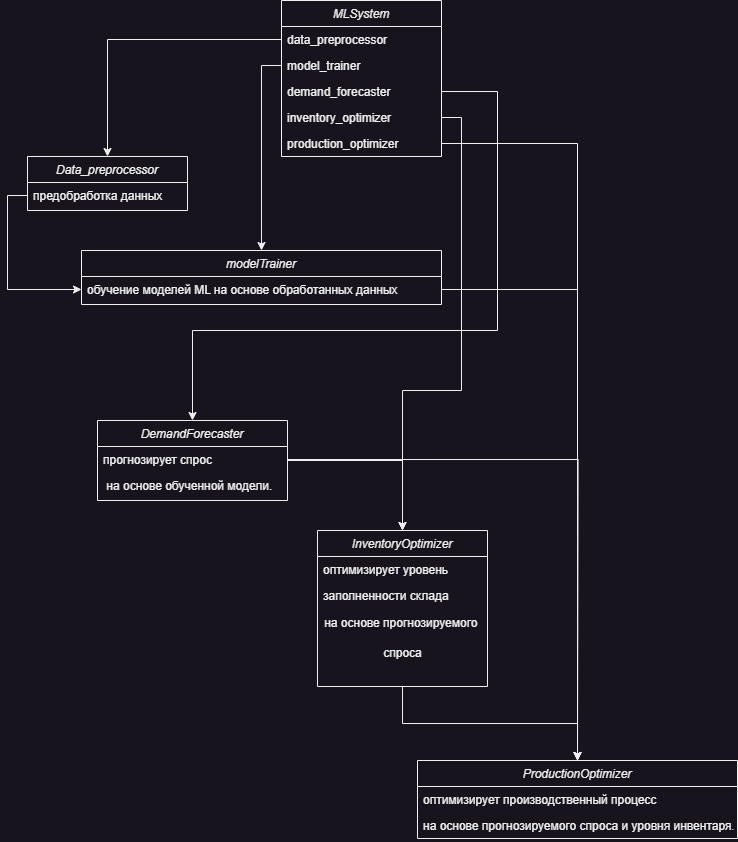

The diagram above was exported from draw.io. Its source (the exported page's mxGraphModel, read from the mxfile embedded in the PNG):
<mxGraphModel dx="2868" dy="1672" grid="1" gridSize="10" guides="1" tooltips="1" connect="1" arrows="1" fold="1" page="1" pageScale="1" pageWidth="827" pageHeight="1169" math="0" shadow="0">
  <root>
    <mxCell id="WIyWlLk6GJQsqaUBKTNV-0" />
    <mxCell id="WIyWlLk6GJQsqaUBKTNV-1" parent="WIyWlLk6GJQsqaUBKTNV-0" />
    <mxCell id="zkfFHV4jXpPFQw0GAbJ--0" value="MLSystem" style="swimlane;fontStyle=2;align=center;verticalAlign=top;childLayout=stackLayout;horizontal=1;startSize=26;horizontalStack=0;resizeParent=1;resizeLast=0;collapsible=1;marginBottom=0;rounded=0;shadow=0;strokeWidth=1;" parent="WIyWlLk6GJQsqaUBKTNV-1" vertex="1">
      <mxGeometry x="334" y="70" width="160" height="156" as="geometry">
        <mxRectangle x="230" y="140" width="160" height="26" as="alternateBounds" />
      </mxGeometry>
    </mxCell>
    <mxCell id="zkfFHV4jXpPFQw0GAbJ--1" value="data_preprocessor     " style="text;align=left;verticalAlign=top;spacingLeft=4;spacingRight=4;overflow=hidden;rotatable=0;points=[[0,0.5],[1,0.5]];portConstraint=eastwest;" parent="zkfFHV4jXpPFQw0GAbJ--0" vertex="1">
      <mxGeometry y="26" width="160" height="26" as="geometry" />
    </mxCell>
    <mxCell id="zkfFHV4jXpPFQw0GAbJ--2" value="model_trainer         " style="text;align=left;verticalAlign=top;spacingLeft=4;spacingRight=4;overflow=hidden;rotatable=0;points=[[0,0.5],[1,0.5]];portConstraint=eastwest;rounded=0;shadow=0;html=0;" parent="zkfFHV4jXpPFQw0GAbJ--0" vertex="1">
      <mxGeometry y="52" width="160" height="26" as="geometry" />
    </mxCell>
    <mxCell id="zkfFHV4jXpPFQw0GAbJ--3" value="demand_forecaster     " style="text;align=left;verticalAlign=top;spacingLeft=4;spacingRight=4;overflow=hidden;rotatable=0;points=[[0,0.5],[1,0.5]];portConstraint=eastwest;rounded=0;shadow=0;html=0;" parent="zkfFHV4jXpPFQw0GAbJ--0" vertex="1">
      <mxGeometry y="78" width="160" height="26" as="geometry" />
    </mxCell>
    <mxCell id="ZgF-4BEaeOI0YNe5gdZm-1" value="inventory_optimizer   " style="text;align=left;verticalAlign=top;spacingLeft=4;spacingRight=4;overflow=hidden;rotatable=0;points=[[0,0.5],[1,0.5]];portConstraint=eastwest;rounded=0;shadow=0;html=0;" vertex="1" parent="zkfFHV4jXpPFQw0GAbJ--0">
      <mxGeometry y="104" width="160" height="26" as="geometry" />
    </mxCell>
    <mxCell id="ZgF-4BEaeOI0YNe5gdZm-2" value="production_optimizer  " style="text;align=left;verticalAlign=top;spacingLeft=4;spacingRight=4;overflow=hidden;rotatable=0;points=[[0,0.5],[1,0.5]];portConstraint=eastwest;rounded=0;shadow=0;html=0;" vertex="1" parent="zkfFHV4jXpPFQw0GAbJ--0">
      <mxGeometry y="130" width="160" height="26" as="geometry" />
    </mxCell>
    <mxCell id="ZgF-4BEaeOI0YNe5gdZm-5" value="Data_preprocessor" style="swimlane;fontStyle=2;align=center;verticalAlign=top;childLayout=stackLayout;horizontal=1;startSize=26;horizontalStack=0;resizeParent=1;resizeLast=0;collapsible=1;marginBottom=0;rounded=0;shadow=0;strokeWidth=1;" vertex="1" parent="WIyWlLk6GJQsqaUBKTNV-1">
      <mxGeometry x="80" y="226" width="160" height="54" as="geometry">
        <mxRectangle x="230" y="140" width="160" height="26" as="alternateBounds" />
      </mxGeometry>
    </mxCell>
    <mxCell id="ZgF-4BEaeOI0YNe5gdZm-7" value="предобработка данных" style="text;align=left;verticalAlign=top;spacingLeft=4;spacingRight=4;overflow=hidden;rotatable=0;points=[[0,0.5],[1,0.5]];portConstraint=eastwest;" vertex="1" parent="ZgF-4BEaeOI0YNe5gdZm-5">
      <mxGeometry y="26" width="160" height="26" as="geometry" />
    </mxCell>
    <mxCell id="ZgF-4BEaeOI0YNe5gdZm-4" style="edgeStyle=orthogonalEdgeStyle;rounded=0;orthogonalLoop=1;jettySize=auto;html=1;entryX=0.5;entryY=0;entryDx=0;entryDy=0;" edge="1" parent="WIyWlLk6GJQsqaUBKTNV-1" source="zkfFHV4jXpPFQw0GAbJ--1" target="ZgF-4BEaeOI0YNe5gdZm-5">
      <mxGeometry relative="1" as="geometry">
        <mxPoint x="230" y="320" as="targetPoint" />
      </mxGeometry>
    </mxCell>
    <mxCell id="ZgF-4BEaeOI0YNe5gdZm-13" value="modelTrainer" style="swimlane;fontStyle=2;align=center;verticalAlign=top;childLayout=stackLayout;horizontal=1;startSize=26;horizontalStack=0;resizeParent=1;resizeLast=0;collapsible=1;marginBottom=0;rounded=0;shadow=0;strokeWidth=1;" vertex="1" parent="WIyWlLk6GJQsqaUBKTNV-1">
      <mxGeometry x="134" y="320" width="360" height="54" as="geometry">
        <mxRectangle x="230" y="140" width="160" height="26" as="alternateBounds" />
      </mxGeometry>
    </mxCell>
    <mxCell id="ZgF-4BEaeOI0YNe5gdZm-14" value="обучение моделей ML на основе обработанных данных" style="text;align=left;verticalAlign=top;spacingLeft=4;spacingRight=4;overflow=hidden;rotatable=0;points=[[0,0.5],[1,0.5]];portConstraint=eastwest;" vertex="1" parent="ZgF-4BEaeOI0YNe5gdZm-13">
      <mxGeometry y="26" width="360" height="26" as="geometry" />
    </mxCell>
    <mxCell id="ZgF-4BEaeOI0YNe5gdZm-12" style="edgeStyle=orthogonalEdgeStyle;rounded=0;orthogonalLoop=1;jettySize=auto;html=1;entryX=0.5;entryY=0;entryDx=0;entryDy=0;" edge="1" parent="WIyWlLk6GJQsqaUBKTNV-1" source="zkfFHV4jXpPFQw0GAbJ--2" target="ZgF-4BEaeOI0YNe5gdZm-13">
      <mxGeometry relative="1" as="geometry">
        <mxPoint x="280" y="310" as="targetPoint" />
      </mxGeometry>
    </mxCell>
    <mxCell id="ZgF-4BEaeOI0YNe5gdZm-15" style="edgeStyle=orthogonalEdgeStyle;rounded=0;orthogonalLoop=1;jettySize=auto;html=1;entryX=0;entryY=0.5;entryDx=0;entryDy=0;" edge="1" parent="WIyWlLk6GJQsqaUBKTNV-1" source="ZgF-4BEaeOI0YNe5gdZm-7" target="ZgF-4BEaeOI0YNe5gdZm-14">
      <mxGeometry relative="1" as="geometry">
        <Array as="points">
          <mxPoint x="60" y="265" />
          <mxPoint x="60" y="359" />
        </Array>
      </mxGeometry>
    </mxCell>
    <mxCell id="ZgF-4BEaeOI0YNe5gdZm-43" style="edgeStyle=orthogonalEdgeStyle;rounded=0;orthogonalLoop=1;jettySize=auto;html=1;entryX=0.5;entryY=0;entryDx=0;entryDy=0;" edge="1" parent="WIyWlLk6GJQsqaUBKTNV-1" source="ZgF-4BEaeOI0YNe5gdZm-17" target="ZgF-4BEaeOI0YNe5gdZm-23">
      <mxGeometry relative="1" as="geometry" />
    </mxCell>
    <mxCell id="ZgF-4BEaeOI0YNe5gdZm-17" value="DemandForecaster       " style="swimlane;fontStyle=2;align=center;verticalAlign=top;childLayout=stackLayout;horizontal=1;startSize=26;horizontalStack=0;resizeParent=1;resizeLast=0;collapsible=1;marginBottom=0;rounded=0;shadow=0;strokeWidth=1;" vertex="1" parent="WIyWlLk6GJQsqaUBKTNV-1">
      <mxGeometry x="150" y="490" width="190" height="80" as="geometry">
        <mxRectangle x="230" y="140" width="160" height="26" as="alternateBounds" />
      </mxGeometry>
    </mxCell>
    <mxCell id="ZgF-4BEaeOI0YNe5gdZm-46" style="edgeStyle=orthogonalEdgeStyle;rounded=0;orthogonalLoop=1;jettySize=auto;html=1;" edge="1" parent="ZgF-4BEaeOI0YNe5gdZm-17" source="ZgF-4BEaeOI0YNe5gdZm-22">
      <mxGeometry relative="1" as="geometry">
        <mxPoint x="480" y="340" as="targetPoint" />
      </mxGeometry>
    </mxCell>
    <mxCell id="ZgF-4BEaeOI0YNe5gdZm-22" value="прогнозирует спрос" style="text;align=left;verticalAlign=top;spacingLeft=4;spacingRight=4;overflow=hidden;rotatable=0;points=[[0,0.5],[1,0.5]];portConstraint=eastwest;rounded=0;shadow=0;html=0;" vertex="1" parent="ZgF-4BEaeOI0YNe5gdZm-17">
      <mxGeometry y="26" width="190" height="26" as="geometry" />
    </mxCell>
    <mxCell id="ZgF-4BEaeOI0YNe5gdZm-39" value=" на основе обученной модели." style="text;align=left;verticalAlign=top;spacingLeft=4;spacingRight=4;overflow=hidden;rotatable=0;points=[[0,0.5],[1,0.5]];portConstraint=eastwest;rounded=0;shadow=0;html=0;" vertex="1" parent="ZgF-4BEaeOI0YNe5gdZm-17">
      <mxGeometry y="52" width="190" height="26" as="geometry" />
    </mxCell>
    <mxCell id="ZgF-4BEaeOI0YNe5gdZm-45" style="edgeStyle=orthogonalEdgeStyle;rounded=0;orthogonalLoop=1;jettySize=auto;html=1;entryX=0.5;entryY=0;entryDx=0;entryDy=0;" edge="1" parent="WIyWlLk6GJQsqaUBKTNV-1" source="ZgF-4BEaeOI0YNe5gdZm-23" target="ZgF-4BEaeOI0YNe5gdZm-29">
      <mxGeometry relative="1" as="geometry" />
    </mxCell>
    <mxCell id="ZgF-4BEaeOI0YNe5gdZm-23" value="InventoryOptimizer" style="swimlane;fontStyle=2;align=center;verticalAlign=top;childLayout=stackLayout;horizontal=1;startSize=26;horizontalStack=0;resizeParent=1;resizeLast=0;collapsible=1;marginBottom=0;rounded=0;shadow=0;strokeWidth=1;" vertex="1" parent="WIyWlLk6GJQsqaUBKTNV-1">
      <mxGeometry x="370" y="600" width="170" height="156" as="geometry">
        <mxRectangle x="230" y="140" width="160" height="26" as="alternateBounds" />
      </mxGeometry>
    </mxCell>
    <mxCell id="ZgF-4BEaeOI0YNe5gdZm-24" value=" оптимизирует уровень " style="text;align=left;verticalAlign=top;spacingLeft=4;spacingRight=4;overflow=hidden;rotatable=0;points=[[0,0.5],[1,0.5]];portConstraint=eastwest;" vertex="1" parent="ZgF-4BEaeOI0YNe5gdZm-23">
      <mxGeometry y="26" width="170" height="26" as="geometry" />
    </mxCell>
    <mxCell id="ZgF-4BEaeOI0YNe5gdZm-40" value="заполненности склада" style="text;align=left;verticalAlign=top;spacingLeft=4;spacingRight=4;overflow=hidden;rotatable=0;points=[[0,0.5],[1,0.5]];portConstraint=eastwest;" vertex="1" parent="ZgF-4BEaeOI0YNe5gdZm-23">
      <mxGeometry y="52" width="170" height="26" as="geometry" />
    </mxCell>
    <mxCell id="ZgF-4BEaeOI0YNe5gdZm-41" value="на основе прогнозируемого&amp;nbsp;" style="text;html=1;align=center;verticalAlign=middle;resizable=0;points=[];autosize=1;strokeColor=none;fillColor=none;" vertex="1" parent="ZgF-4BEaeOI0YNe5gdZm-23">
      <mxGeometry y="78" width="170" height="30" as="geometry" />
    </mxCell>
    <mxCell id="ZgF-4BEaeOI0YNe5gdZm-42" value="спроса" style="text;html=1;align=center;verticalAlign=middle;resizable=0;points=[];autosize=1;strokeColor=none;fillColor=none;" vertex="1" parent="ZgF-4BEaeOI0YNe5gdZm-23">
      <mxGeometry y="108" width="170" height="30" as="geometry" />
    </mxCell>
    <mxCell id="ZgF-4BEaeOI0YNe5gdZm-29" value="ProductionOptimizer     " style="swimlane;fontStyle=2;align=center;verticalAlign=top;childLayout=stackLayout;horizontal=1;startSize=26;horizontalStack=0;resizeParent=1;resizeLast=0;collapsible=1;marginBottom=0;rounded=0;shadow=0;strokeWidth=1;" vertex="1" parent="WIyWlLk6GJQsqaUBKTNV-1">
      <mxGeometry x="470" y="830" width="320" height="78" as="geometry">
        <mxRectangle x="230" y="140" width="160" height="26" as="alternateBounds" />
      </mxGeometry>
    </mxCell>
    <mxCell id="ZgF-4BEaeOI0YNe5gdZm-30" value="оптимизирует производственный процесс" style="text;align=left;verticalAlign=top;spacingLeft=4;spacingRight=4;overflow=hidden;rotatable=0;points=[[0,0.5],[1,0.5]];portConstraint=eastwest;" vertex="1" parent="ZgF-4BEaeOI0YNe5gdZm-29">
      <mxGeometry y="26" width="320" height="26" as="geometry" />
    </mxCell>
    <mxCell id="ZgF-4BEaeOI0YNe5gdZm-44" value="на основе прогнозируемого спроса и уровня инвентаря." style="text;align=left;verticalAlign=top;spacingLeft=4;spacingRight=4;overflow=hidden;rotatable=0;points=[[0,0.5],[1,0.5]];portConstraint=eastwest;" vertex="1" parent="ZgF-4BEaeOI0YNe5gdZm-29">
      <mxGeometry y="52" width="320" height="26" as="geometry" />
    </mxCell>
    <mxCell id="ZgF-4BEaeOI0YNe5gdZm-35" style="edgeStyle=orthogonalEdgeStyle;rounded=0;orthogonalLoop=1;jettySize=auto;html=1;entryX=0.5;entryY=0;entryDx=0;entryDy=0;" edge="1" parent="WIyWlLk6GJQsqaUBKTNV-1" source="zkfFHV4jXpPFQw0GAbJ--3" target="ZgF-4BEaeOI0YNe5gdZm-17">
      <mxGeometry relative="1" as="geometry">
        <Array as="points">
          <mxPoint x="550" y="161" />
          <mxPoint x="550" y="400" />
          <mxPoint x="245" y="400" />
        </Array>
      </mxGeometry>
    </mxCell>
    <mxCell id="ZgF-4BEaeOI0YNe5gdZm-36" style="edgeStyle=orthogonalEdgeStyle;rounded=0;orthogonalLoop=1;jettySize=auto;html=1;entryX=0.5;entryY=0;entryDx=0;entryDy=0;" edge="1" parent="WIyWlLk6GJQsqaUBKTNV-1" source="ZgF-4BEaeOI0YNe5gdZm-1" target="ZgF-4BEaeOI0YNe5gdZm-23">
      <mxGeometry relative="1" as="geometry">
        <mxPoint x="490" y="540" as="targetPoint" />
        <Array as="points">
          <mxPoint x="514" y="187" />
          <mxPoint x="514" y="460" />
          <mxPoint x="455" y="460" />
        </Array>
      </mxGeometry>
    </mxCell>
    <mxCell id="ZgF-4BEaeOI0YNe5gdZm-37" style="edgeStyle=orthogonalEdgeStyle;rounded=0;orthogonalLoop=1;jettySize=auto;html=1;entryX=0.5;entryY=0;entryDx=0;entryDy=0;" edge="1" parent="WIyWlLk6GJQsqaUBKTNV-1" source="ZgF-4BEaeOI0YNe5gdZm-2" target="ZgF-4BEaeOI0YNe5gdZm-29">
      <mxGeometry relative="1" as="geometry" />
    </mxCell>
    <mxCell id="ZgF-4BEaeOI0YNe5gdZm-38" style="edgeStyle=orthogonalEdgeStyle;rounded=0;orthogonalLoop=1;jettySize=auto;html=1;entryX=0.5;entryY=0;entryDx=0;entryDy=0;" edge="1" parent="WIyWlLk6GJQsqaUBKTNV-1" source="ZgF-4BEaeOI0YNe5gdZm-14" target="ZgF-4BEaeOI0YNe5gdZm-29">
      <mxGeometry relative="1" as="geometry" />
    </mxCell>
  </root>
</mxGraphModel>